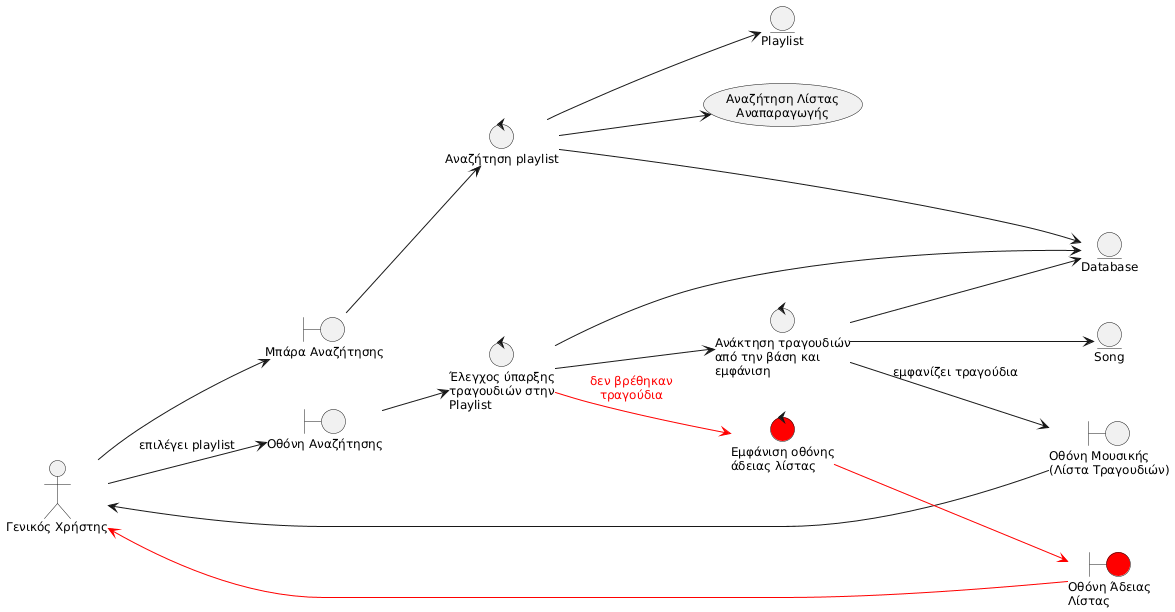

The diagram above was rendered by PlantUML. Its source (embedded in the PNG):
@startuml
skinparam defaultFontSize 12
left to right direction

actor "Γενικός Χρήστης" as GX

boundary "Μπάρα Αναζήτησης" as B_SRB
boundary "Οθόνη Αναζήτησης" as B_SRC
boundary "Οθόνη Μουσικής\n(Λίστα Τραγουδιών)" as B_MUSIC
boundary "Οθόνη Άδειας\nΛίστας" as B_EMPTY #red

control "Αναζήτηση playlist" as C_SRP
control "Έλεγχος ύπαρξης\nτραγουδιών στην\nPlaylist" as C_SG
control "Ανάκτηση τραγουδιών\nαπό την βάση και\nεμφάνιση" as C_GT
control "Εμφάνιση οθόνης\nάδειας λίστας" as C_EM #red

entity "Database" as E_DB
entity "Song" as E_SONG
entity "Playlist" as E_PL

usecase "Αναζήτηση Λίστας\nΑναπαραγωγής" as UC_SRP


GX --> B_SRB
B_SRB --> C_SRP
C_SRP --> UC_SRP
C_SRP --> E_PL
C_SRP --> E_DB
GX --> B_SRC : επιλέγει playlist
B_SRC --> C_SG
C_SG --> E_DB
C_SG --> C_GT
C_GT --> E_SONG
C_GT --> E_DB
C_GT --> B_MUSIC : εμφανίζει τραγούδια
B_MUSIC --> GX
C_SG -[#red]-> C_EM : <font color="red">δεν βρέθηκαν</font>\n<font color="red">τραγούδια</font>
C_EM -[#red]-> B_EMPTY
B_EMPTY -[#red]-> GX
@enduml